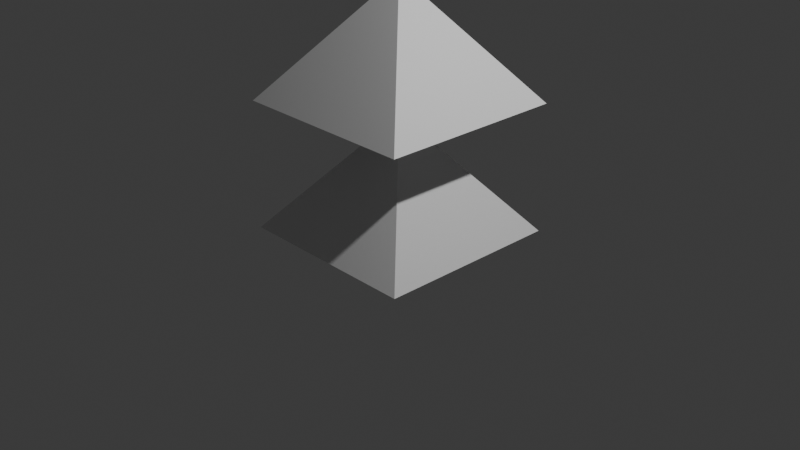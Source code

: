 # Source: app-meny.blend  (saved by Blender 4.0.36; exported with 4.5.12 LTS)
import bpy
from mathutils import Matrix  # noqa: F401  (used for matrix-valued properties, if any)

bpy.ops.wm.read_factory_settings(use_empty=True)
scene = bpy.context.scene
scene.name = 'Scene'

# ---- collections
col_collection = bpy.data.collections.new('Collection'); scene.collection.children.link(col_collection)

# ---- materials (node trees are filled in below, after node groups)
mat_material = bpy.data.materials.new('Material')
mat_material.alpha_threshold = 0.0
mat_material.use_transparent_shadow = False
mat_material.roughness = 0.5
mat_material.line_color = (0.0, 0.0, 0.0, 1.0)
mat_material_001 = bpy.data.materials.new('Material.001')
mat_material_001.alpha_threshold = 0.0
mat_material_001.use_transparent_shadow = False
mat_material_001.roughness = 0.5
mat_material_001.line_color = (0.0, 0.0, 0.0, 1.0)
mat_material_002 = bpy.data.materials.new('Material.002')
mat_material_002.alpha_threshold = 0.0
mat_material_002.use_transparent_shadow = False
mat_material_002.roughness = 0.5
mat_material_002.line_color = (0.0, 0.0, 0.0, 1.0)

# ---- material node trees
mat_material.use_nodes = True; mat_material.node_tree.nodes.clear()
_N = mat_material.node_tree.nodes; _L = mat_material.node_tree.links
n0 = _N.new('ShaderNodeOutputMaterial'); n0.name = 'Material Output'; n0.location = (300, 300)
n1 = _N.new('ShaderNodeBsdfPrincipled'); n1.name = 'Principled BSDF'; n1.location = (10, 300)
n1.inputs[3].default_value = 1.45
_L.new(n1.outputs[0], n0.inputs[0])
n0.is_active_output = True
mat_material_001.use_nodes = True; mat_material_001.node_tree.nodes.clear()
_N = mat_material_001.node_tree.nodes; _L = mat_material_001.node_tree.links
n0 = _N.new('ShaderNodeOutputMaterial'); n0.name = 'Material Output'; n0.location = (300, 300)
n1 = _N.new('ShaderNodeBsdfPrincipled'); n1.name = 'Principled BSDF'; n1.location = (10, 300)
n1.inputs[3].default_value = 1.45
_L.new(n1.outputs[0], n0.inputs[0])
n0.is_active_output = True
mat_material_002.use_nodes = True; mat_material_002.node_tree.nodes.clear()
_N = mat_material_002.node_tree.nodes; _L = mat_material_002.node_tree.links
n0 = _N.new('ShaderNodeOutputMaterial'); n0.name = 'Material Output'; n0.location = (300, 300)
n1 = _N.new('ShaderNodeBsdfPrincipled'); n1.name = 'Principled BSDF'; n1.location = (10, 300)
n1.inputs[3].default_value = 1.45
_L.new(n1.outputs[0], n0.inputs[0])
n0.is_active_output = True

# ---- world
world_world = bpy.data.worlds.new('World'); scene.world = world_world
world_world.use_nodes = True; world_world.node_tree.nodes.clear()
_N = world_world.node_tree.nodes; _L = world_world.node_tree.links
n0 = _N.new('ShaderNodeOutputWorld'); n0.name = 'World Output'; n0.location = (300, 300)
n1 = _N.new('ShaderNodeBackground'); n1.name = 'Background'; n1.location = (10, 300)
n1.inputs[0].default_value = (0.05088, 0.05088, 0.05088, 1.0)
_L.new(n1.outputs[0], n0.inputs[0])
n0.is_active_output = True
world_world.color = (0.05088, 0.05088, 0.05088)
world_world.use_sun_shadow = False
world_world.sun_shadow_jitter_overblur = 0.0

# ---- cameras
cam_camera = bpy.data.cameras.new('Camera')
cam_camera.clip_end = 100.0
cam_camera.ortho_scale = 7.314

# ---- lights
light_light = bpy.data.lights.new('Light', 'POINT')
light_light.transmission_factor = 0.0
light_light.use_soft_falloff = False
light_light.energy = 1000.0
light_light.shadow_soft_size = 0.1
light_light.shadow_maximum_resolution = 0.006
light_light.use_absolute_resolution = True

# ---- meshes
me_cube = bpy.data.meshes.new('Cube')
me_cube.from_pydata([(1.0, 1.0, -0.1154), (1.0, -1.0, -0.1154), (-1.0, 1.0, -0.1154), (-1.0, -1.0, -0.1154), (0.0, 0.0, 1.122)], [], [(2, 0, 1, 3), (4, 3, 1), (4, 1, 0), (4, 2, 3), (4, 0, 2)])
_uv = me_cube.uv_layers.new(name='UVMap')
_uv.uv.foreach_set('vector', [0.125, 0.5, 0.375, 0.5, 0.375, 0.75, 0.125, 0.75, 0.7501, 0.6251, 0.875, 0.75, 0.625, 0.75, 0.7499, 0.6251, 0.5001, 0.75, 0.5001, 0.5, 0.7501, 0.6249, 0.875, 0.5, 0.875, 0.75, 0.7499, 0.6249, 0.625, 0.5, 0.875, 0.5])
me_cube.materials.append(mat_material)
me_cube.use_mirror_vertex_groups = False
me_cube.update()
me_cube_001 = bpy.data.meshes.new('Cube.001')
me_cube_001.from_pydata([(1.0, 1.0, -0.1154), (1.0, -1.0, -0.1154), (-1.0, 1.0, -0.1154), (-1.0, -1.0, -0.1154), (0.0, 0.0, 1.122)], [], [(2, 0, 1, 3), (4, 3, 1), (4, 1, 0), (4, 2, 3), (4, 0, 2)])
_uv = me_cube_001.uv_layers.new(name='UVMap')
_uv.uv.foreach_set('vector', [0.125, 0.5, 0.375, 0.5, 0.375, 0.75, 0.125, 0.75, 0.7501, 0.6251, 0.875, 0.75, 0.625, 0.75, 0.7499, 0.6251, 0.5001, 0.75, 0.5001, 0.5, 0.7501, 0.6249, 0.875, 0.5, 0.875, 0.75, 0.7499, 0.6249, 0.625, 0.5, 0.875, 0.5])
me_cube_001.materials.append(mat_material_001)
me_cube_001.use_mirror_vertex_groups = False
me_cube_001.update()
me_cube_002 = bpy.data.meshes.new('Cube.002')
me_cube_002.from_pydata([(1.0, 1.0, -0.1154), (1.0, -1.0, -0.1154), (-1.0, 1.0, -0.1154), (-1.0, -1.0, -0.1154), (0.0, 0.0, 1.122)], [], [(2, 0, 1, 3), (4, 3, 1), (4, 1, 0), (4, 2, 3), (4, 0, 2)])
_uv = me_cube_002.uv_layers.new(name='UVMap')
_uv.uv.foreach_set('vector', [0.125, 0.5, 0.375, 0.5, 0.375, 0.75, 0.125, 0.75, 0.7501, 0.6251, 0.875, 0.75, 0.625, 0.75, 0.7499, 0.6251, 0.5001, 0.75, 0.5001, 0.5, 0.7501, 0.6249, 0.875, 0.5, 0.875, 0.75, 0.7499, 0.6249, 0.625, 0.5, 0.875, 0.5])
me_cube_002.materials.append(mat_material_002)
me_cube_002.use_mirror_vertex_groups = False
me_cube_002.update()

# ---- objects
ob_cube = bpy.data.objects.new('Cube', me_cube)
ob_light = bpy.data.objects.new('Light', light_light)
ob_camera = bpy.data.objects.new('Camera', cam_camera)
ob_cube_001 = bpy.data.objects.new('Cube.001', me_cube_001)
ob_cube_002 = bpy.data.objects.new('Cube.002', me_cube_002)

# ---- transforms, parenting, visibility, modifiers, constraints
ob_cube.location = (0.0, 0.0, 0.0)
ob_cube.lock_rotations_4d = False
ob_cube.empty_display_type = 'ARROWS'
ob_cube.lineart.crease_threshold = 0.0
ob_light.location = (4.076, 1.005, 5.904)
ob_light.rotation_euler = (0.6503, 0.05522, 1.866)
ob_light.lock_rotations_4d = False
ob_light.empty_display_type = 'ARROWS'
ob_light.color = (0.0, 0.0, 0.0, 0.0)
ob_light.lineart.crease_threshold = 0.0
ob_camera.location = (7.359, -6.926, 4.958)
ob_camera.rotation_euler = (1.109, 0.0, 0.8149)
ob_camera.lock_rotations_4d = False
ob_camera.empty_display_type = 'ARROWS'
ob_camera.color = (0.0, 0.0, 0.0, 0.0)
ob_camera.display_type = 'WIRE'
ob_camera.lineart.crease_threshold = 0.0
ob_cube_001.location = (0.0, 0.0, 1.367)
ob_cube_001.lock_rotations_4d = False
ob_cube_001.empty_display_type = 'ARROWS'
ob_cube_001.lineart.crease_threshold = 0.0
ob_cube_002.location = (0.0, 0.0, 0.0)
ob_cube_002.scale = (0.5056, 0.5056, 0.5056)
ob_cube_002.lock_rotations_4d = False
ob_cube_002.empty_display_type = 'ARROWS'
ob_cube_002.lineart.crease_threshold = 0.0

# ---- collection membership
col_collection.objects.link(ob_cube)
col_collection.objects.link(ob_light)
col_collection.objects.link(ob_camera)
col_collection.objects.link(ob_cube_001)
col_collection.objects.link(ob_cube_002)

# ---- scene / render settings (as saved in the file)
scene.camera = ob_camera
scene.frame_start = 1; scene.frame_end = 250; scene.frame_set(1)
scene.render.engine = 'BLENDER_EEVEE_NEXT'
scene.cycles.sampling_pattern = 'TABULATED_SOBOL'
bpy.context.view_layer.update()
